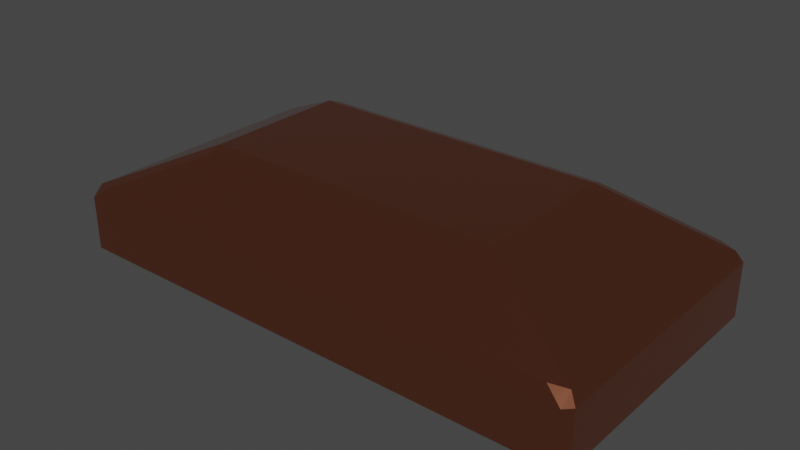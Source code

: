 # Source: CopperIngot.blend  (saved by Blender 3.3.6; exported with 4.5.12 LTS)
import bpy
from mathutils import Matrix  # noqa: F401  (used for matrix-valued properties, if any)

bpy.ops.wm.read_factory_settings(use_empty=True)
scene = bpy.context.scene
scene.name = 'Scene'

# ---- collections
col_collection = bpy.data.collections.new('Collection'); scene.collection.children.link(col_collection)

# ---- materials (node trees are filled in below, after node groups)
mat_copper = bpy.data.materials.new('Copper')
mat_copper.use_transparent_shadow = False

# ---- material node trees
mat_copper.use_nodes = True; mat_copper.node_tree.nodes.clear()
_N = mat_copper.node_tree.nodes; _L = mat_copper.node_tree.links
n0 = _N.new('ShaderNodeBsdfPrincipled'); n0.name = 'Principled BSDF'; n0.location = (10, 300)
n0.distribution = 'GGX'
n0.subsurface_method = 'RANDOM_WALK_SKIN'
n0.inputs[0].default_value = (0.8, 0.2831, 0.1625, 1.0)
n0.inputs[1].default_value = 1.0
n0.inputs[2].default_value = 0.15
n0.inputs[3].default_value = 1.45
n0.inputs[27].default_value = (0.0, 0.0, 0.0, 1.0)
n0.inputs[28].default_value = 1.0
n1 = _N.new('ShaderNodeOutputMaterial'); n1.name = 'Material Output'; n1.location = (300, 300)
_L.new(n0.outputs[0], n1.inputs[0])
n1.is_active_output = True

# ---- world
world_world = bpy.data.worlds.new('World'); scene.world = world_world
world_world.use_nodes = True; world_world.node_tree.nodes.clear()
_N = world_world.node_tree.nodes; _L = world_world.node_tree.links
n0 = _N.new('ShaderNodeOutputWorld'); n0.name = 'World Output'; n0.location = (300, 300)
n1 = _N.new('ShaderNodeBackground'); n1.name = 'Background'; n1.location = (10, 300)
n1.inputs[0].default_value = (0.05088, 0.05088, 0.05088, 1.0)
_L.new(n1.outputs[0], n0.inputs[0])
n0.is_active_output = True
world_world.color = (0.05088, 0.05088, 0.05088)
world_world.use_sun_shadow = False
world_world.sun_shadow_jitter_overblur = 0.0

# ---- meshes
me_cube_003 = bpy.data.meshes.new('Cube.003')
me_cube_003.from_pydata([(-0.3629, -0.1915, -4.289e-05), (-0.2065, -0.109, 0.1669), (-0.3629, 0.1915, -4.289e-05), (-0.2065, 0.109, 0.1669), (0.3629, -0.1915, -4.289e-05), (0.2065, -0.109, 0.1669), (0.3629, 0.1915, -4.289e-05), (0.2065, 0.109, 0.1669), (-0.3629, -0.1915, 0.0928), (-0.3629, 0.1915, 0.0928), (0.3629, 0.1915, 0.0928), (0.3629, -0.1915, 0.0928)], [], [(0, 8, 9, 2), (2, 9, 10, 6), (6, 10, 11, 4), (4, 11, 8, 0), (2, 6, 4, 0), (7, 3, 1, 5), (1, 3, 9, 8), (3, 7, 10, 9), (7, 5, 11, 10), (5, 1, 8, 11)])
_uv = me_cube_003.uv_layers.new(name='UVMap')
_uv.uv.foreach_set('vector', [0.375, 0.0, 0.625, 0.0, 0.625, 0.25, 0.375, 0.25, 0.375, 0.25, 0.625, 0.25, 0.625, 0.5, 0.375, 0.5, 0.375, 0.5, 0.625, 0.5, 0.625, 0.75, 0.375, 0.75, 0.375, 0.75, 0.625, 0.75, 0.625, 1.0, 0.375, 1.0, 0.125, 0.5, 0.375, 0.5, 0.375, 0.75, 0.125, 0.75, 0.6789, 0.5539, 0.8211, 0.5539, 0.8211, 0.6961, 0.6789, 0.6961, 0.8211, 0.6961, 0.8211, 0.5539, 0.875, 0.5, 0.875, 0.75, 0.8211, 0.5539, 0.6789, 0.5539, 0.625, 0.5, 0.875, 0.5, 0.6789, 0.5539, 0.6789, 0.6961, 0.625, 0.75, 0.625, 0.5, 0.6789, 0.6961, 0.8211, 0.6961, 0.875, 0.75, 0.625, 0.75])
me_cube_003.materials.append(mat_copper)
me_cube_003.update()

# ---- objects
ob_ironingot = bpy.data.objects.new('IronIngot', me_cube_003)

# ---- transforms, parenting, visibility, modifiers, constraints
ob_ironingot.location = (0.0, 0.0, 0.0)
ob_ironingot.scale = (1.0, 1.0, 1.0)
_m = ob_ironingot.modifiers.new('Bevel', 'BEVEL')
_m.width = 0.01
_m.width_pct = 0.01

# ---- collection membership
col_collection.objects.link(ob_ironingot)

# ---- scene / render settings (as saved in the file)
scene.frame_start = 1; scene.frame_end = 250; scene.frame_set(1)
scene.render.engine = 'BLENDER_EEVEE_NEXT'
scene.cycles.sampling_pattern = 'TABULATED_SOBOL'
scene.cycles.use_light_tree = False
scene.view_settings.view_transform = 'Filmic'
bpy.context.view_layer.update()

# ---- added for rendering (the .blend has no active camera and no usable light): camera, sun
cam_auto = bpy.data.cameras.new('AutoCamera')
cam_auto.lens = 50.0
cam_auto.sensor_width = 36.0
cam_auto.clip_end = 1000.0
ob_auto_camera = bpy.data.objects.new('AutoCamera', cam_auto)
scene.collection.objects.link(ob_auto_camera)
ob_auto_camera.location = (0.774827, -0.929792, 0.703306)
ob_auto_camera.rotation_euler = (1.09748, -7.21219e-08, 0.694738)
scene.camera = ob_auto_camera
light_auto_sun = bpy.data.lights.new('AutoSun', 'SUN')
light_auto_sun.energy = 3.0
light_auto_sun.angle = 0.0523599
ob_auto_sun = bpy.data.objects.new('AutoSun', light_auto_sun)
scene.collection.objects.link(ob_auto_sun)
ob_auto_sun.rotation_euler = (0.872665, 0.174533, 0.523599)
bpy.context.view_layer.update()
